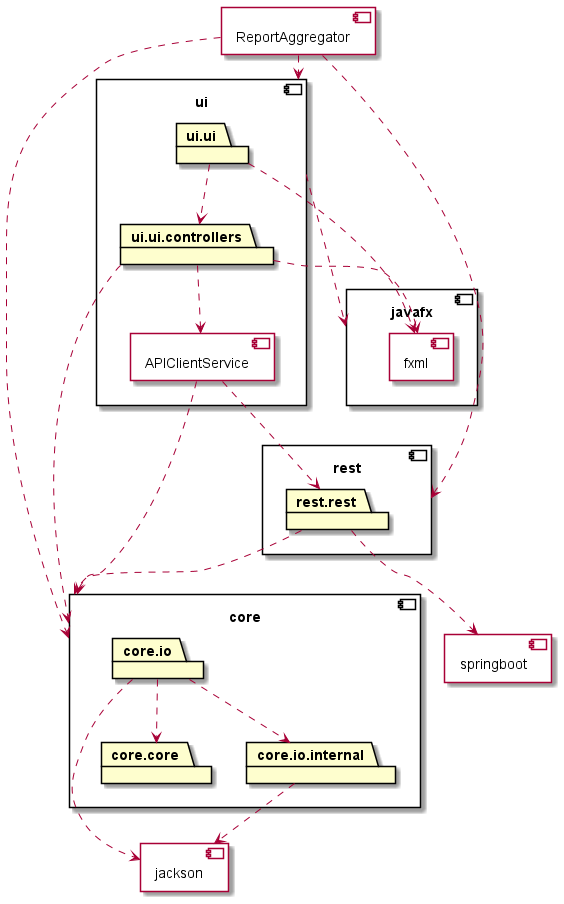

The diagram above was rendered by PlantUML. Its source (embedded in the PNG):
@startuml

component core {
	package core.core
	package core.io
	package core.io.internal
}

component jackson {
}

component ReportAggregator{
}

component ui {
	package ui.ui
	package ui.ui.controllers
	component APIClientService{
	}
}

component javafx {
    component fxml{
    }
}

component rest {
    package rest.rest
}

component springboot{
}

ReportAggregator ..> rest
ReportAggregator ..> core
ReportAggregator ..> ui
core.io ..> core.core
core.io ..> core.io.internal
core.io ..> jackson
core.io.internal ..> jackson

ui.ui ..> ui.ui.controllers
ui.ui.controllers ..> core

ui ..> javafx
ui.ui ..> fxml
ui.ui.controllers ..> fxml
APIClientService ..> rest.rest
APIClientService ..> core
ui.ui.controllers ..> APIClientService

rest.rest ..> core
rest.rest ..> springboot


@enduml